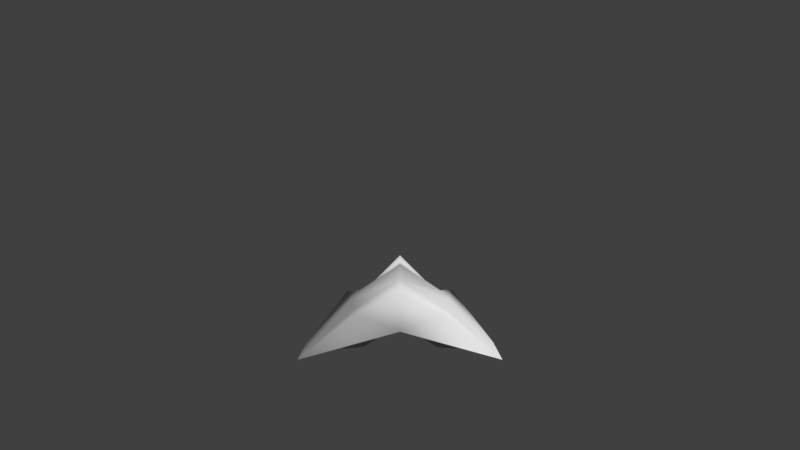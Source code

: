 # Source: ship.blend  (saved by Blender 2.78.0; exported with 4.5.12 LTS)
import bpy
from mathutils import Matrix  # noqa: F401  (used for matrix-valued properties, if any)

bpy.ops.wm.read_factory_settings(use_empty=True)
scene = bpy.context.scene
scene.name = 'Scene'

# ---- collections
col_collection_1 = bpy.data.collections.new('Collection 1'); scene.collection.children.link(col_collection_1)

# ---- materials (node trees are filled in below, after node groups)
mat_material_001 = bpy.data.materials.new('Material.001')
mat_material_001.alpha_threshold = 0.0
mat_material_001.use_transparent_shadow = False
mat_material_001.preview_render_type = 'FLAT'
mat_material_001.roughness = 0.5
mat_material_001.line_color = (0.0, 0.0, 0.0, 1.0)

# ---- material node trees

# ---- world
world_world = bpy.data.worlds.new('World'); scene.world = world_world
world_world.color = (0.05088, 0.05088, 0.05088)
world_world.use_sun_shadow = False
world_world.sun_shadow_jitter_overblur = 0.0
world_world.cycles.sampling_method = 'MANUAL'

# ---- cameras
cam_camera_001 = bpy.data.cameras.new('Camera.001')
cam_camera_001.clip_end = 1e+04
cam_camera_001.lens = 10.0
cam_camera_001.sensor_width = 32.0
cam_camera_001.sensor_height = 18.0
cam_camera_001.display_size = 2.0
cam_camera_001.dof.focus_distance = 0.0
cam_camera_001.dof.aperture_fstop = 128.0
cam_camera_001.dof.aperture_blades = 6

# ---- meshes
me_empty = bpy.data.meshes.new('Empty')
me_empty.from_pydata([], [], [])
me_empty.use_remesh_preserve_volume = False
me_empty.use_remesh_preserve_attributes = False
me_empty.use_mirror_vertex_groups = False
me_empty.update()
me_ship = bpy.data.meshes.new('Ship')
me_ship.from_pydata([(-2.427e-07, 2.656, -0.416), (-1.46, -1.243, -0.416), (2.997e-07, -1.82, 0.8265), (1.65e-07, -1.508, 0.1656), (-1.844e-07, 2.061, -0.3329), (-0.8963, 0.8308, -0.416), (0.8963, 0.8308, -0.416), (2.328e-08, 0.4777, 0.5874), (-0.4482, 1.942, -0.416), (-1.345, -0.2806, -0.416), (0.4482, 1.942, -0.416), (-1.271e-07, 1.766, 0.08736), (1.736e-07, -0.8102, 0.8657), (-0.2241, 2.498, -0.416), (-0.6723, 1.386, -0.416), (-1.12, 0.2751, -0.416), (0.2241, 2.498, -0.416), (0.6723, 1.386, -0.416), (1.12, 0.2751, -0.416), (-2.022e-07, 2.41, -0.1626), (-5.189e-08, 1.122, 0.3374), (2.488e-07, -1.454, 0.8457), (9.845e-08, -0.1662, 0.8374), (-0.4482, 0.6543, 0.08736), (0.4482, 0.6543, 0.08736), (-0.6723, -0.5454, 0.3374), (0.6723, -0.5454, 0.3374), (-0.3361, 1.254, -0.03764), (-0.5602, 0.05443, 0.2124), (0.3361, 1.254, -0.03764), (0.5602, 0.05443, 0.2124), (-1.254e-07, 1.706, 0.04075), (0.3025, 1.245, -0.07175), (-0.3025, 1.245, -0.07175), (-5.77e-08, 1.126, 0.2657), (0.4034, 0.661, 0.04908), (0.3025, 1.201, -0.06342), (-0.4034, 0.661, 0.04908), (-0.3025, 1.201, -0.06342), (-5.317e-08, 1.082, 0.2741), (1.448e-08, 0.5021, 0.4991), (0.4034, 0.5995, 0.06575), (0.5042, 0.0597, 0.1782), (-0.4034, 0.5995, 0.06575), (-0.5042, 0.0597, 0.1782), (8.778e-08, -0.1389, 0.7407), (2.012e-08, 0.4407, 0.5157), (0.605, -0.5416, 0.3074), (0.5042, -0.00175, 0.1949), (-0.605, -0.5416, 0.3074), (-0.5042, -0.00175, 0.1949), (9.54e-08, -0.2004, 0.7574), (1.631e-07, -0.7799, 0.7608), (0.6977, -1.11, 0.4202), (0.8699, -0.4702, 0.3243), (-0.6977, -1.11, 0.4202), (-0.8699, -0.4702, 0.3243), (-1.484, -0.8217, -0.416), (1.357, -0.3045, -0.3117), (-1.357, -0.3045, -0.3117), (-1.312, -0.3935, -0.3508), (-1.324, -0.4166, -0.3098), (-0.849, -0.5765, 0.3041), (0.849, -0.5765, 0.3041), (1.324, -0.4166, -0.3098), (1.312, -0.3935, -0.3508), (-0.656, -0.6491, 0.3167), (0.656, -0.6491, 0.3167), (0.5916, -1.481, 0.4544), (-0.5916, -1.481, 0.4544), (-0.5317, -1.664, 0.476), (0.5317, -1.664, 0.476), (-1.262e-07, 1.467, -0.2498), (-6.795e-08, 0.8717, -0.1667), (-0.5717, -0.01535, -0.2125), (1.345, -0.2806, -0.416), (-9.821e-09, 0.2769, -0.08366), (0.5717, -0.01535, -0.2125), (1.46, -1.243, -0.416), (1.484, -0.8217, -0.416), (-1.46, -1.243, -0.416), (-0.6188, -1.395, -0.08093), (-1.345, -0.2806, -0.416), (1.65e-07, -0.482, 0.1656), (-1.484, -0.8217, -0.416), (-0.6188, -0.8087, -0.1288), (-0.9852, -1.226, -0.2245), (-0.9776, -1.053, -0.2618), (-0.851, -0.247, -0.3215), (-0.8395, -1.053, -0.37), (1.65e-07, -0.9534, 0.1656), (-0.26, -1.053, 0.0724), (-0.2894, -0.2535, 0.03545), (-0.5518, -0.7098, -0.3468), (-0.5518, -1.053, -0.3468), (-0.3635, -1.053, -0.22), (1.65e-07, -1.508, 0.1656), (1.65e-07, -1.265, 0.1656), (-0.2524, -1.226, 0.1097), (1.46, -1.243, -0.416), (0.6188, -1.395, -0.08093), (1.345, -0.2806, -0.416), (1.484, -0.8217, -0.416), (0.6188, -0.8087, -0.1288), (0.9852, -1.226, -0.2245), (0.9776, -1.053, -0.2618), (0.851, -0.247, -0.3215), (0.8395, -1.053, -0.37), (0.26, -1.053, 0.0724), (0.2894, -0.2535, 0.03545), (0.5518, -0.7098, -0.3468), (0.5518, -1.053, -0.3468), (0.3635, -1.053, -0.22), (0.2524, -1.226, 0.1097)], [], [(19, 0, 13), (16, 0, 19), (16, 4, 0), (13, 0, 4), (72, 4, 16, 10), (8, 13, 4, 72), (73, 14, 8, 72), (72, 10, 17, 73), (73, 17, 6, 76), (73, 76, 5, 14), (76, 74, 5), (27, 11, 8), (27, 8, 14), (25, 21, 12), (29, 10, 11), (17, 10, 29), (12, 21, 26), (32, 31, 34), (34, 31, 33), (50, 49, 51), (51, 49, 52), (51, 47, 48), (51, 52, 47), (12, 52, 25), (25, 52, 49), (26, 52, 12), (26, 47, 52), (28, 51, 22), (28, 50, 51), (22, 51, 30), (30, 51, 48), (25, 50, 28), (25, 49, 50), (30, 48, 26), (26, 48, 47), (43, 44, 46), (46, 44, 45), (46, 42, 41), (46, 45, 42), (23, 46, 7), (23, 43, 46), (7, 46, 24), (24, 46, 41), (22, 45, 28), (28, 45, 44), (30, 45, 22), (30, 42, 45), (28, 43, 23), (28, 44, 43), (24, 41, 30), (30, 41, 42), (38, 37, 39), (39, 37, 40), (39, 35, 36), (39, 40, 35), (7, 40, 23), (23, 40, 37), (24, 40, 7), (24, 35, 40), (27, 39, 20), (27, 38, 39), (20, 39, 29), (29, 39, 36), (23, 38, 27), (23, 37, 38), (29, 36, 24), (24, 36, 35), (20, 34, 27), (27, 34, 33), (29, 34, 20), (29, 32, 34), (27, 31, 11), (27, 33, 31), (11, 31, 29), (29, 31, 32), (24, 18, 6), (24, 30, 18), (30, 75, 18), (30, 26, 75), (29, 6, 17), (29, 24, 6), (5, 15, 23), (23, 15, 28), (15, 9, 28), (28, 9, 25), (14, 5, 27), (27, 5, 23), (11, 10, 19), (19, 10, 16), (8, 19, 13), (8, 11, 19), (21, 25, 55), (53, 26, 21), (53, 78, 79), (57, 1, 55), (53, 54, 26), (25, 56, 55), (75, 58, 79), (57, 59, 9), (79, 54, 53), (55, 56, 57), (54, 79, 58), (59, 57, 56), (65, 63, 64), (67, 63, 65), (60, 61, 62), (60, 62, 66), (9, 60, 25), (25, 60, 66), (26, 65, 75), (26, 67, 65), (54, 63, 26), (26, 63, 67), (25, 62, 56), (25, 66, 62), (75, 65, 58), (58, 65, 64), (58, 64, 54), (54, 64, 63), (56, 61, 59), (56, 62, 61), (59, 60, 9), (59, 61, 60), (21, 2, 68), (69, 2, 21), (78, 53, 68), (68, 53, 21), (21, 55, 69), (69, 55, 1), (1, 3, 70), (70, 3, 2), (2, 3, 71), (71, 3, 78), (78, 68, 71), (71, 68, 2), (2, 69, 70), (70, 69, 1), (5, 74, 15), (76, 6, 77), (6, 18, 77), (15, 88, 87, 82), (84, 82, 87, 86), (81, 80, 86), (89, 88, 93, 94), (86, 80, 84), (87, 88, 89), (86, 87, 85, 81), (88, 74, 93), (85, 87, 89, 94), (83, 90, 91, 92), (97, 98, 91, 90), (95, 94, 93, 92), (91, 95, 92), (98, 81, 85, 91), (92, 93, 74), (85, 94, 95, 91), (81, 96, 98), (98, 96, 97), (83, 92, 76), (74, 76, 92), (88, 15, 74), (18, 101, 105, 106), (102, 104, 105, 101), (100, 104, 99), (107, 111, 110, 106), (104, 102, 99), (105, 107, 106), (104, 100, 103, 105), (106, 110, 77), (103, 111, 107, 105), (83, 109, 108, 90), (97, 90, 108, 113), (112, 109, 110, 111), (108, 109, 112), (113, 108, 103, 100), (109, 77, 110), (103, 108, 112, 111), (100, 113, 96), (113, 97, 96), (83, 76, 109), (77, 109, 76), (106, 77, 18)])
me_ship.polygons.foreach_set('use_smooth', [True] * 182)
_uv = me_ship.uv_layers.new(name='UVMap')
_uv.uv.foreach_set('vector', [0.1267, 0.7065, 0.07858, 0.7065, 0.1095, 0.6627, 0.1095, 0.7502, 0.07858, 0.7065, 0.1267, 0.7065, 0.6779, 0.4171, 0.6046, 0.3857, 0.7036, 0.3853, 0.6776, 0.3537, 0.7036, 0.3853, 0.6046, 0.3857, 0.5057, 0.386, 0.6046, 0.3857, 0.6779, 0.4171, 0.5873, 0.4503, 0.5867, 0.3211, 0.6776, 0.3537, 0.6046, 0.3857, 0.5057, 0.386, 0.407, 0.3864, 0.4958, 0.2883, 0.5867, 0.3211, 0.5057, 0.386, 0.5057, 0.386, 0.5873, 0.4503, 0.4968, 0.4838, 0.407, 0.3864, 0.407, 0.3864, 0.4968, 0.4838, 0.4062, 0.5173, 0.3087, 0.3867, 0.407, 0.3864, 0.3087, 0.3867, 0.4049, 0.2555, 0.4958, 0.2883, 0.3087, 0.3867, 0.2656, 0.3021, 0.4049, 0.2555, 0.3524, 0.6408, 0.2525, 0.7065, 0.218, 0.6189, 0.3524, 0.6408, 0.218, 0.6189, 0.3265, 0.5752, 0.7038, 0.5752, 0.8813, 0.7065, 0.7555, 0.7065, 0.3524, 0.7721, 0.218, 0.794, 0.2525, 0.7065, 0.3265, 0.8377, 0.218, 0.794, 0.3524, 0.7721, 0.7555, 0.7065, 0.8813, 0.7065, 0.7038, 0.8377, 0.4851, 0.1957, 0.3756, 0.1409, 0.4947, 0.1476, 0.4947, 0.1476, 0.3756, 0.1409, 0.4916, 0.09786, 0.789, 0.06717, 0.8706, 0.05445, 0.8283, 0.1812, 0.8283, 0.1812, 0.8706, 0.05445, 0.9528, 0.1829, 0.8283, 0.1812, 0.861, 0.2863, 0.7728, 0.2701, 0.8283, 0.1812, 0.9528, 0.1829, 0.861, 0.2863, 0.9918, 0.182, 0.9662, 0.1803, 0.8852, 0.01782, 0.8852, 0.01782, 0.9662, 0.1803, 0.8774, 0.03683, 0.8642, 0.3211, 0.9662, 0.1803, 0.9918, 0.182, 0.8642, 0.3211, 0.863, 0.3045, 0.9662, 0.1803, 0.7586, 0.03992, 0.8032, 0.1789, 0.793, 0.1782, 0.7586, 0.03992, 0.7751, 0.05374, 0.8032, 0.1789, 0.793, 0.1782, 0.8032, 0.1789, 0.7424, 0.288, 0.7424, 0.288, 0.8032, 0.1789, 0.758, 0.2806, 0.8852, 0.01782, 0.7751, 0.05374, 0.7586, 0.03992, 0.8852, 0.01782, 0.8774, 0.03683, 0.7751, 0.05374, 0.7424, 0.288, 0.758, 0.2806, 0.8642, 0.3211, 0.8642, 0.3211, 0.758, 0.2806, 0.863, 0.3045, 0.6637, 0.07972, 0.7433, 0.06391, 0.6898, 0.1633, 0.6898, 0.1633, 0.7433, 0.06391, 0.7656, 0.1776, 0.6898, 0.1633, 0.7284, 0.2569, 0.6542, 0.243, 0.6898, 0.1633, 0.7656, 0.1776, 0.7284, 0.2569, 0.6311, 0.0563, 0.6751, 0.164, 0.6645, 0.1633, 0.6311, 0.0563, 0.645, 0.06557, 0.6751, 0.164, 0.6645, 0.1633, 0.6751, 0.164, 0.6134, 0.2638, 0.6134, 0.2638, 0.6751, 0.164, 0.6348, 0.2527, 0.793, 0.1782, 0.784, 0.1776, 0.7586, 0.03992, 0.7586, 0.03992, 0.784, 0.1776, 0.7511, 0.05251, 0.7424, 0.288, 0.784, 0.1776, 0.793, 0.1782, 0.7424, 0.288, 0.734, 0.2717, 0.784, 0.1776, 0.7586, 0.03992, 0.645, 0.06557, 0.6311, 0.0563, 0.7586, 0.03992, 0.7511, 0.05251, 0.645, 0.06557, 0.6134, 0.2638, 0.6348, 0.2527, 0.7424, 0.288, 0.7424, 0.288, 0.6348, 0.2527, 0.734, 0.2717, 0.5375, 0.0881, 0.6147, 0.07999, 0.5411, 0.1516, 0.5411, 0.1516, 0.6147, 0.07999, 0.6379, 0.1583, 0.5411, 0.1516, 0.6038, 0.2315, 0.5268, 0.2195, 0.5411, 0.1516, 0.6379, 0.1583, 0.6038, 0.2315, 0.6645, 0.1633, 0.6554, 0.1627, 0.6311, 0.0563, 0.6311, 0.0563, 0.6554, 0.1627, 0.6204, 0.06761, 0.6134, 0.2638, 0.6554, 0.1627, 0.6645, 0.1633, 0.6134, 0.2638, 0.6079, 0.2485, 0.6554, 0.1627, 0.5118, 0.06833, 0.5291, 0.1543, 0.518, 0.1535, 0.5118, 0.06833, 0.5262, 0.07929, 0.5291, 0.1543, 0.518, 0.1535, 0.5291, 0.1543, 0.4885, 0.2312, 0.4885, 0.2312, 0.5291, 0.1543, 0.5125, 0.2257, 0.6311, 0.0563, 0.5262, 0.07929, 0.5118, 0.06833, 0.6311, 0.0563, 0.6204, 0.06761, 0.5262, 0.07929, 0.4885, 0.2312, 0.5125, 0.2257, 0.6134, 0.2638, 0.6134, 0.2638, 0.5125, 0.2257, 0.6079, 0.2485, 0.518, 0.1535, 0.51, 0.153, 0.5118, 0.06833, 0.5118, 0.06833, 0.51, 0.153, 0.5009, 0.08344, 0.4885, 0.2312, 0.51, 0.153, 0.518, 0.1535, 0.4885, 0.2312, 0.4906, 0.214, 0.51, 0.153, 0.5118, 0.06833, 0.3509, 0.1374, 0.325, 0.1357, 0.5118, 0.06833, 0.5009, 0.08344, 0.3509, 0.1374, 0.325, 0.1357, 0.3509, 0.1374, 0.4885, 0.2312, 0.4885, 0.2312, 0.3509, 0.1374, 0.4906, 0.214, 0.4695, 0.794, 0.5436, 0.9253, 0.435, 0.8815, 0.4695, 0.794, 0.5867, 0.8159, 0.5436, 0.9253, 0.5867, 0.8159, 0.6521, 0.969, 0.5436, 0.9253, 0.5867, 0.8159, 0.7038, 0.8377, 0.6521, 0.969, 0.3524, 0.7721, 0.435, 0.8815, 0.3265, 0.8377, 0.3524, 0.7721, 0.4695, 0.794, 0.435, 0.8815, 0.435, 0.5314, 0.5436, 0.4877, 0.4695, 0.6189, 0.4695, 0.6189, 0.5436, 0.4877, 0.5867, 0.5971, 0.5436, 0.4877, 0.6521, 0.4439, 0.5867, 0.5971, 0.5867, 0.5971, 0.6521, 0.4439, 0.7038, 0.5752, 0.3265, 0.5752, 0.435, 0.5314, 0.3524, 0.6408, 0.3524, 0.6408, 0.435, 0.5314, 0.4695, 0.6189, 0.2525, 0.7065, 0.218, 0.794, 0.1267, 0.7065, 0.1267, 0.7065, 0.218, 0.794, 0.1095, 0.7502, 0.218, 0.6189, 0.1267, 0.7065, 0.1095, 0.6627, 0.218, 0.6189, 0.2525, 0.7065, 0.1267, 0.7065, 0.8813, 0.7065, 0.7038, 0.5752, 0.814, 0.5403, 0.814, 0.8726, 0.7038, 0.8377, 0.8813, 0.7065, 0.814, 0.8726, 0.8917, 0.9916, 0.7577, 0.9962, 0.7577, 0.4167, 0.8917, 0.4214, 0.814, 0.5403, 0.814, 0.8726, 0.6891, 0.8763, 0.7038, 0.8377, 0.7038, 0.5752, 0.6891, 0.5366, 0.814, 0.5403, 0.6521, 0.969, 0.6567, 0.9714, 0.7577, 0.9962, 0.7577, 0.4167, 0.6567, 0.4415, 0.6521, 0.4439, 0.7577, 0.9962, 0.6891, 0.8763, 0.814, 0.8726, 0.814, 0.5403, 0.6891, 0.5366, 0.7577, 0.4167, 0.6891, 0.8763, 0.7577, 0.9962, 0.6567, 0.9714, 0.6567, 0.4415, 0.7577, 0.4167, 0.6891, 0.5366, 0.3637, 0.9805, 0.06431, 0.9286, 0.3405, 0.954, 0.01033, 0.9767, 0.06431, 0.9286, 0.3637, 0.9805, 0.3648, 0.883, 0.341, 0.9091, 0.06432, 0.9284, 0.3648, 0.883, 0.06432, 0.9284, 0.01138, 0.8792, 0.6521, 0.4439, 0.6741, 0.4502, 0.7038, 0.5752, 0.7038, 0.5752, 0.6741, 0.4502, 0.724, 0.5783, 0.7038, 0.8377, 0.6741, 0.9627, 0.6521, 0.969, 0.7038, 0.8377, 0.724, 0.8346, 0.6741, 0.9627, 0.6891, 0.8763, 0.7099, 0.8722, 0.7038, 0.8377, 0.7038, 0.8377, 0.7099, 0.8722, 0.724, 0.8346, 0.7038, 0.5752, 0.7099, 0.5407, 0.6891, 0.5366, 0.7038, 0.5752, 0.724, 0.5783, 0.7099, 0.5407, 0.6521, 0.969, 0.6741, 0.9627, 0.6567, 0.9714, 0.6567, 0.9714, 0.6741, 0.9627, 0.6786, 0.965, 0.6567, 0.9714, 0.6786, 0.965, 0.6891, 0.8763, 0.6891, 0.8763, 0.6786, 0.965, 0.7099, 0.8722, 0.6891, 0.5366, 0.6786, 0.4479, 0.6567, 0.4415, 0.6891, 0.5366, 0.7099, 0.5407, 0.6786, 0.4479, 0.6567, 0.4415, 0.6741, 0.4502, 0.6521, 0.4439, 0.6567, 0.4415, 0.6786, 0.4479, 0.6741, 0.4502, 0.8813, 0.7065, 0.9527, 0.7065, 0.8865, 0.849, 0.8865, 0.5639, 0.9527, 0.7065, 0.8813, 0.7065, 0.8917, 0.9916, 0.814, 0.8726, 0.8865, 0.849, 0.8865, 0.849, 0.814, 0.8726, 0.8813, 0.7065, 0.8813, 0.7065, 0.814, 0.5403, 0.8865, 0.5639, 0.8865, 0.5639, 0.814, 0.5403, 0.8917, 0.4214, 0.2843, 0.707, 0.6198, 0.6331, 0.5712, 0.7611, 0.5712, 0.7611, 0.6198, 0.6331, 0.7125, 0.7605, 0.7125, 0.7605, 0.6198, 0.6331, 0.5712, 0.7611, 0.5712, 0.7611, 0.6198, 0.6331, 0.2843, 0.707, 0.8917, 0.9916, 0.8865, 0.849, 0.9222, 0.8346, 0.9222, 0.8346, 0.8865, 0.849, 0.9527, 0.7065, 0.9527, 0.7065, 0.8865, 0.5639, 0.9222, 0.5784, 0.9222, 0.5784, 0.8865, 0.5639, 0.8917, 0.4214, 0.4049, 0.2555, 0.2656, 0.3021, 0.3151, 0.2238, 0.3087, 0.3867, 0.4062, 0.5173, 0.2665, 0.4717, 0.4062, 0.5173, 0.3167, 0.5496, 0.2665, 0.4717, 0.3151, 0.2238, 0.2316, 0.2578, 0.1036, 0.247, 0.229, 0.1951, 0.1526, 0.1764, 0.229, 0.1951, 0.1036, 0.247, 0.07285, 0.2445, 0.03449, 0.2942, 0.08453, 0.1715, 0.07285, 0.2445, 0.122, 0.2689, 0.2316, 0.2578, 0.1635, 0.2941, 0.1271, 0.2939, 0.07285, 0.2445, 0.08453, 0.1715, 0.1526, 0.1764, 0.1036, 0.247, 0.2316, 0.2578, 0.122, 0.2689, 0.07285, 0.2445, 0.1036, 0.247, 0.1013, 0.2953, 0.03449, 0.2942, 0.2316, 0.2578, 0.2656, 0.3021, 0.1635, 0.2941, 0.1127, 0.1042, 0.008604, 0.06555, 0.03866, 0.03416, 0.1128, 0.008348, 0.1877, 0.3872, 0.1146, 0.3874, 0.09693, 0.3463, 0.2224, 0.3515, 0.06143, 0.3876, 0.06665, 0.3507, 0.09693, 0.3463, 0.1146, 0.3874, 0.1241, 0.3128, 0.1271, 0.2939, 0.1635, 0.2941, 0.2224, 0.3515, 0.09693, 0.3463, 0.1241, 0.3128, 0.2224, 0.3515, 0.06665, 0.3507, 0.03449, 0.2942, 0.1013, 0.2953, 0.09693, 0.3463, 0.2224, 0.3515, 0.1635, 0.2941, 0.2656, 0.3021, 0.1127, 0.1042, 0.1128, 0.008348, 0.1869, 0.03426, 0.2169, 0.0657, 0.03449, 0.2942, 0.02146, 0.3878, 0.06665, 0.3507, 0.06665, 0.3507, 0.02146, 0.3878, 0.06143, 0.3876, 0.1877, 0.3872, 0.2224, 0.3515, 0.3087, 0.3867, 0.2656, 0.3021, 0.3087, 0.3867, 0.2224, 0.3515, 0.2316, 0.2578, 0.3151, 0.2238, 0.2656, 0.3021, 0.3167, 0.5496, 0.2309, 0.5789, 0.105, 0.5279, 0.2328, 0.5162, 0.1546, 0.5981, 0.07425, 0.5307, 0.105, 0.5279, 0.2309, 0.5789, 0.03541, 0.4812, 0.07425, 0.5307, 0.08665, 0.6036, 0.1232, 0.5059, 0.128, 0.4808, 0.1644, 0.4804, 0.2328, 0.5162, 0.07425, 0.5307, 0.1546, 0.5981, 0.08665, 0.6036, 0.105, 0.5279, 0.1232, 0.5059, 0.2328, 0.5162, 0.07425, 0.5307, 0.03541, 0.4812, 0.1022, 0.4796, 0.105, 0.5279, 0.2328, 0.5162, 0.1644, 0.4804, 0.2665, 0.4717, 0.1127, 0.1042, 0.1128, 0.008348, 0.03866, 0.03416, 0.008604, 0.06555, 0.1877, 0.3872, 0.2228, 0.4225, 0.09734, 0.4287, 0.1146, 0.3874, 0.06143, 0.3876, 0.1146, 0.3874, 0.09734, 0.4287, 0.06701, 0.4245, 0.1248, 0.462, 0.2228, 0.4225, 0.1644, 0.4804, 0.128, 0.4808, 0.09734, 0.4287, 0.2228, 0.4225, 0.1248, 0.462, 0.06701, 0.4245, 0.09734, 0.4287, 0.1022, 0.4796, 0.03541, 0.4812, 0.2228, 0.4225, 0.2665, 0.4717, 0.1644, 0.4804, 0.1127, 0.1042, 0.2169, 0.0657, 0.1869, 0.03426, 0.1128, 0.008348, 0.03541, 0.4812, 0.06701, 0.4245, 0.02146, 0.3878, 0.06701, 0.4245, 0.06143, 0.3876, 0.02146, 0.3878, 0.1877, 0.3872, 0.3087, 0.3867, 0.2228, 0.4225, 0.2665, 0.4717, 0.2228, 0.4225, 0.3087, 0.3867, 0.2328, 0.5162, 0.2665, 0.4717, 0.3167, 0.5496])
me_ship.materials.append(mat_material_001)
me_ship.use_remesh_preserve_volume = False
me_ship.use_remesh_preserve_attributes = False
me_ship.use_mirror_vertex_groups = False
me_ship.update()

# ---- objects
ob_cube = bpy.data.objects.new('Cube', me_empty)
ob_ship = bpy.data.objects.new('Ship', me_ship)
ob_mesh = bpy.data.objects.new('Mesh', me_ship)
ob_camera_ship = bpy.data.objects.new('Camera_Ship', cam_camera_001)
ob_dir_z_pos = bpy.data.objects.new('dir_z_pos', None)
ob_dir_z_neg = bpy.data.objects.new('dir_z_neg', None)

# ---- transforms, parenting, visibility, modifiers, constraints
ob_cube.location = (-0.822, 1.867, 0.7068)
ob_cube.lineart.crease_threshold = 0.0
ob_ship.location = (5.96e-08, 0.0, 1.465)
ob_ship.lock_rotations_4d = False
ob_ship.empty_display_type = 'ARROWS'
ob_ship.hide_render = True
ob_ship.lineart.crease_threshold = 0.0
ob_mesh.parent = ob_ship
ob_mesh.matrix_parent_inverse = Matrix(((1.0, 0.0, 0.0, -5.96e-08), (0.0, 1.0, 0.0, -0.0), (0.0, 0.0, 1.0, -1.465), (0.0, 0.0, 0.0, 1.0)))
ob_mesh.location = (5.96e-08, 0.0, 1.465)
ob_mesh.lineart.crease_threshold = 0.0
ob_camera_ship.parent = ob_ship
ob_camera_ship.matrix_parent_inverse = Matrix(((1.0, 0.0, 0.0, -5.96e-08), (0.0, 1.0, 0.0, -0.0), (0.0, 0.0, 1.0, -1.465), (0.0, 0.0, 0.0, 1.0)))
ob_camera_ship.location = (-6.865e-15, -4.538, 3.398)
ob_camera_ship.rotation_euler = (1.446, 2.001e-07, -2.817e-07)
ob_camera_ship.lineart.crease_threshold = 0.0
ob_dir_z_pos.parent = ob_ship
ob_dir_z_pos.matrix_parent_inverse = Matrix(((1.0, 0.0, 0.0, -5.96e-08), (0.0, 1.0, 0.0, -0.0), (0.0, 0.0, 1.0, -1.465), (0.0, 0.0, 0.0, 1.0)))
ob_dir_z_pos.location = (5.96e-08, 0.0, 3.562)
ob_dir_z_pos.empty_image_offset = (0.0, 0.0)
ob_dir_z_pos.lineart.crease_threshold = 0.0
ob_dir_z_neg.parent = ob_ship
ob_dir_z_neg.matrix_parent_inverse = Matrix(((1.0, 0.0, 0.0, -5.96e-08), (0.0, 1.0, 0.0, -0.0), (0.0, 0.0, 1.0, -1.465), (0.0, 0.0, 0.0, 1.0)))
ob_dir_z_neg.location = (5.96e-08, 0.0, -0.06664)
ob_dir_z_neg.empty_image_offset = (0.0, 0.0)
ob_dir_z_neg.lineart.crease_threshold = 0.0

# ---- collection membership
col_collection_1.objects.link(ob_cube)
col_collection_1.objects.link(ob_ship)
col_collection_1.objects.link(ob_mesh)
col_collection_1.objects.link(ob_camera_ship)
col_collection_1.objects.link(ob_dir_z_pos)
col_collection_1.objects.link(ob_dir_z_neg)

# ---- scene / render settings (as saved in the file)
scene.camera = ob_camera_ship
scene.frame_start = 1; scene.frame_end = 250; scene.frame_set(0)
scene.render.engine = 'BLENDER_EEVEE_NEXT'
scene.render.resolution_percentage = 50
scene.render.dither_intensity = 0.0
scene.cycles.use_denoising = False
scene.cycles.samples = 128
scene.cycles.sampling_pattern = 'TABULATED_SOBOL'
scene.cycles.light_sampling_threshold = 0.0
scene.cycles.use_adaptive_sampling = False
scene.cycles.use_light_tree = False
scene.cycles.blur_glossy = 0.0
scene.cycles.sample_clamp_indirect = 0.0
scene.view_settings.view_transform = 'Standard'
bpy.context.view_layer.update()

# ---- added for rendering (the .blend has no usable light): sun
light_auto_sun = bpy.data.lights.new('AutoSun', 'SUN')
light_auto_sun.energy = 3.0
light_auto_sun.angle = 0.0523599
ob_auto_sun = bpy.data.objects.new('AutoSun', light_auto_sun)
scene.collection.objects.link(ob_auto_sun)
ob_auto_sun.rotation_euler = (0.872665, 0.174533, 0.523599)
bpy.context.view_layer.update()
